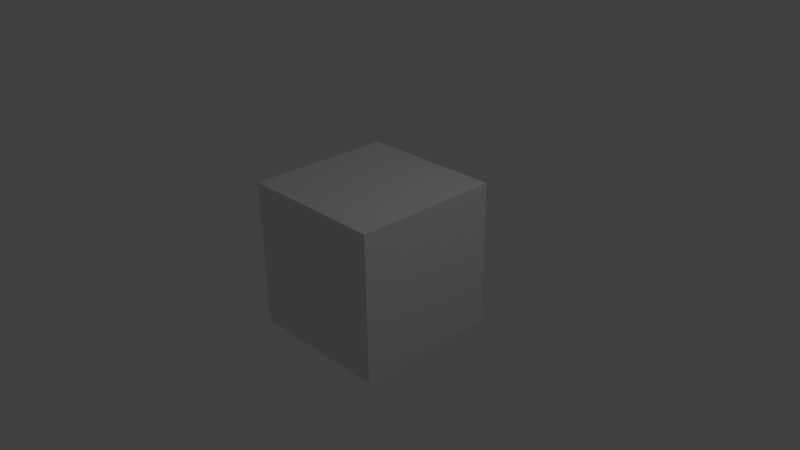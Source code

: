 # Source: Wall.blend  (saved by Blender 2.76.0; exported with 4.5.12 LTS)
import bpy
from mathutils import Matrix  # noqa: F401  (used for matrix-valued properties, if any)

bpy.ops.wm.read_factory_settings(use_empty=True)
scene = bpy.context.scene
scene.name = 'Scene'

# ---- collections
col_collection_1 = bpy.data.collections.new('Collection 1'); scene.collection.children.link(col_collection_1)

# ---- materials (node trees are filled in below, after node groups)
mat_material = bpy.data.materials.new('Material')
mat_material.alpha_threshold = 0.0
mat_material.use_transparent_shadow = False
mat_material.roughness = 0.5
mat_material.line_color = (0.0, 0.0, 0.0, 1.0)

# ---- material node trees

# ---- world
world_world = bpy.data.worlds.new('World'); scene.world = world_world
world_world.color = (0.05088, 0.05088, 0.05088)
world_world.use_sun_shadow = False
world_world.sun_shadow_jitter_overblur = 0.0
world_world.cycles.sampling_method = 'MANUAL'
world_world.cycles.sample_map_resolution = 256

# ---- cameras
cam_camera = bpy.data.cameras.new('Camera')
cam_camera.clip_end = 100.0
cam_camera.lens = 35.0
cam_camera.sensor_width = 32.0
cam_camera.sensor_height = 18.0
cam_camera.ortho_scale = 7.314
cam_camera.dof.focus_distance = 0.0
cam_camera.dof.aperture_fstop = 128.0

# ---- lights
light_lamp = bpy.data.lights.new('Lamp', 'POINT')
light_lamp.transmission_factor = 0.0
light_lamp.cutoff_distance = 30.0
light_lamp.energy = 100.0
light_lamp.shadow_buffer_clip_start = 1.001
light_lamp.shadow_soft_size = 0.1
light_lamp.shadow_maximum_resolution = 0.006
light_lamp.use_absolute_resolution = True
light_lamp.cycles.use_multiple_importance_sampling = False

# ---- meshes
me_cube = bpy.data.meshes.new('Cube')
me_cube.from_pydata([(1.0, 1.0, -1.0), (1.0, -1.0, -1.0), (-1.0, -1.0, -1.0), (-1.0, 1.0, -1.0), (1.0, 1.0, 1.0), (1.0, -1.0, 1.0), (-1.0, -1.0, 1.0), (-1.0, 1.0, 1.0)], [], [(0, 1, 2, 3), (4, 7, 6, 5), (0, 4, 5, 1), (1, 5, 6, 2), (2, 6, 7, 3), (4, 0, 3, 7)])
_uv = me_cube.uv_layers.new(name='UVMap')
_uv.uv.foreach_set('vector', [0.625, 0.25, 0.625, 0.5, 0.375, 0.5, 0.375, 0.25, 0.625, 0.9999, 0.375, 0.9999, 0.375, 0.75, 0.625, 0.75, 0.625, 0.25, 0.625, 8.668e-05, 0.875, 8.659e-05, 0.875, 0.25, 0.625, 0.5, 0.625, 0.75, 0.375, 0.75, 0.375, 0.5, 0.1251, 0.25, 0.1251, 8.678e-05, 0.375, 8.668e-05, 0.375, 0.25, 0.625, 8.668e-05, 0.625, 0.25, 0.375, 0.25, 0.375, 8.668e-05])
me_cube.materials.append(mat_material)
me_cube.use_remesh_preserve_volume = False
me_cube.use_remesh_preserve_attributes = False
me_cube.use_mirror_vertex_groups = False
me_cube.update()

# ---- objects
ob_cube = bpy.data.objects.new('Cube', me_cube)
ob_lamp = bpy.data.objects.new('Lamp', light_lamp)
ob_camera = bpy.data.objects.new('Camera', cam_camera)

# ---- transforms, parenting, visibility, modifiers, constraints
ob_cube.location = (0.0, 0.0, 0.0)
ob_cube.lock_rotations_4d = False
ob_cube.empty_display_type = 'ARROWS'
ob_cube.lineart.crease_threshold = 0.0
ob_lamp.location = (4.076, 1.005, 5.904)
ob_lamp.rotation_euler = (0.6503, 0.05522, 1.866)
ob_lamp.lock_rotations_4d = False
ob_lamp.empty_display_type = 'ARROWS'
ob_lamp.color = (0.0, 0.0, 0.0, 0.0)
ob_lamp.lineart.crease_threshold = 0.0
ob_camera.location = (7.481, -6.508, 5.344)
ob_camera.rotation_euler = (1.109, 0.01082, 0.8149)
ob_camera.lock_rotations_4d = False
ob_camera.empty_display_type = 'ARROWS'
ob_camera.color = (0.0, 0.0, 0.0, 0.0)
ob_camera.display_type = 'WIRE'
ob_camera.lineart.crease_threshold = 0.0

# ---- collection membership
col_collection_1.objects.link(ob_cube)
col_collection_1.objects.link(ob_lamp)
col_collection_1.objects.link(ob_camera)

# ---- scene / render settings (as saved in the file)
scene.camera = ob_camera
scene.frame_start = 1; scene.frame_end = 250; scene.frame_set(1)
scene.render.engine = 'BLENDER_EEVEE_NEXT'
scene.render.resolution_percentage = 50
scene.render.dither_intensity = 0.0
scene.cycles.use_denoising = False
scene.cycles.samples = 10
scene.cycles.sampling_pattern = 'TABULATED_SOBOL'
scene.cycles.light_sampling_threshold = 0.0
scene.cycles.use_adaptive_sampling = False
scene.cycles.use_light_tree = False
scene.cycles.blur_glossy = 0.0
scene.cycles.pixel_filter_type = 'GAUSSIAN'
scene.cycles.sample_clamp_indirect = 0.0
scene.view_settings.view_transform = 'Standard'
bpy.context.view_layer.update()
